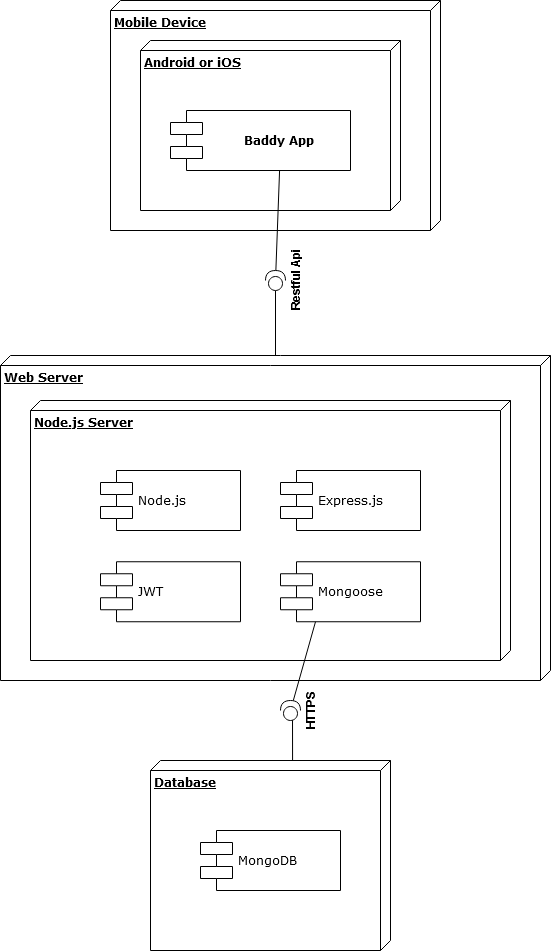

The diagram above was exported from draw.io. Its source (the exported page's mxGraphModel, read from the mxfile embedded in the PNG):
<mxGraphModel dx="1422" dy="791" grid="1" gridSize="10" guides="1" tooltips="1" connect="1" arrows="1" fold="1" page="1" pageScale="1" pageWidth="1100" pageHeight="850" background="#ffffff" math="0" shadow="0">
  <root>
    <mxCell id="0" />
    <mxCell id="1" parent="0" />
    <mxCell id="39150e848f15840c-2" value="&lt;div&gt;&lt;b&gt;Mobile Device&lt;/b&gt;&lt;/div&gt;&lt;div&gt;&lt;br&gt;&lt;/div&gt;" style="verticalAlign=top;align=left;spacingTop=8;spacingLeft=2;spacingRight=12;shape=cube;size=10;direction=south;fontStyle=4;html=1;rounded=0;shadow=0;comic=0;labelBackgroundColor=none;strokeWidth=1;fontFamily=Verdana;fontSize=12" parent="1" vertex="1">
      <mxGeometry x="530" y="70" width="330" height="230" as="geometry" />
    </mxCell>
    <mxCell id="39150e848f15840c-3" value="Web Server" style="verticalAlign=top;align=left;spacingTop=8;spacingLeft=2;spacingRight=12;shape=cube;size=10;direction=south;fontStyle=5;html=1;rounded=0;shadow=0;comic=0;labelBackgroundColor=none;strokeWidth=1;fontFamily=Verdana;fontSize=12" parent="1" vertex="1">
      <mxGeometry x="420" y="425" width="550" height="325" as="geometry" />
    </mxCell>
    <mxCell id="yaYrAHu9o_jCilGQIOys-1" value="&lt;b&gt;Android or iOS&lt;/b&gt;" style="verticalAlign=top;align=left;spacingTop=8;spacingLeft=2;spacingRight=12;shape=cube;size=10;direction=south;fontStyle=4;html=1;rounded=0;shadow=0;comic=0;labelBackgroundColor=none;strokeWidth=1;fontFamily=Verdana;fontSize=12" vertex="1" parent="1">
      <mxGeometry x="560" y="110" width="260" height="170" as="geometry" />
    </mxCell>
    <mxCell id="39150e848f15840c-7" value="&lt;div&gt;&lt;b&gt;Baddy App&lt;/b&gt;&lt;/div&gt;" style="shape=component;align=center;spacingLeft=36;rounded=0;shadow=0;comic=0;labelBackgroundColor=none;strokeWidth=1;fontFamily=Verdana;fontSize=12;html=1;" parent="1" vertex="1">
      <mxGeometry x="590" y="180" width="180" height="60" as="geometry" />
    </mxCell>
    <mxCell id="yaYrAHu9o_jCilGQIOys-8" style="rounded=0;orthogonalLoop=1;jettySize=auto;html=1;endArrow=none;endFill=0;" edge="1" parent="1" source="yaYrAHu9o_jCilGQIOys-3" target="39150e848f15840c-3">
      <mxGeometry relative="1" as="geometry" />
    </mxCell>
    <mxCell id="yaYrAHu9o_jCilGQIOys-9" style="rounded=0;orthogonalLoop=1;jettySize=auto;html=1;entryX=0.606;entryY=1;entryDx=0;entryDy=0;entryPerimeter=0;endArrow=none;endFill=0;" edge="1" parent="1" source="yaYrAHu9o_jCilGQIOys-3" target="39150e848f15840c-7">
      <mxGeometry relative="1" as="geometry" />
    </mxCell>
    <mxCell id="yaYrAHu9o_jCilGQIOys-3" value="Restful Api" style="shape=providedRequiredInterface;html=1;verticalLabelPosition=bottom;align=center;fontStyle=1;rotation=-90;labelPosition=center;verticalAlign=bottom;horizontal=1;" vertex="1" parent="1">
      <mxGeometry x="685" y="340" width="20" height="20" as="geometry" />
    </mxCell>
    <mxCell id="yaYrAHu9o_jCilGQIOys-10" value="&lt;div&gt;&lt;b&gt;Node.js Server&lt;/b&gt;&lt;/div&gt;" style="verticalAlign=top;align=left;spacingTop=8;spacingLeft=2;spacingRight=12;shape=cube;size=10;direction=south;fontStyle=4;html=1;rounded=0;shadow=0;comic=0;labelBackgroundColor=none;strokeWidth=1;fontFamily=Verdana;fontSize=12" vertex="1" parent="1">
      <mxGeometry x="450" y="470" width="480" height="260" as="geometry" />
    </mxCell>
    <mxCell id="39150e848f15840c-10" value="&lt;div&gt;Node.js&lt;/div&gt;" style="shape=component;align=left;spacingLeft=36;rounded=0;shadow=0;comic=0;labelBackgroundColor=none;strokeWidth=1;fontFamily=Verdana;fontSize=12;html=1;" parent="1" vertex="1">
      <mxGeometry x="520" y="540" width="140" height="60" as="geometry" />
    </mxCell>
    <mxCell id="yaYrAHu9o_jCilGQIOys-11" value="JWT" style="shape=component;align=left;spacingLeft=36;rounded=0;shadow=0;comic=0;labelBackgroundColor=none;strokeWidth=1;fontFamily=Verdana;fontSize=12;html=1;" vertex="1" parent="1">
      <mxGeometry x="520" y="631.25" width="140" height="60" as="geometry" />
    </mxCell>
    <mxCell id="yaYrAHu9o_jCilGQIOys-12" value="Express.js" style="shape=component;align=left;spacingLeft=36;rounded=0;shadow=0;comic=0;labelBackgroundColor=none;strokeWidth=1;fontFamily=Verdana;fontSize=12;html=1;" vertex="1" parent="1">
      <mxGeometry x="700" y="540" width="140" height="60" as="geometry" />
    </mxCell>
    <mxCell id="yaYrAHu9o_jCilGQIOys-15" style="rounded=0;orthogonalLoop=1;jettySize=auto;html=1;entryX=0.011;entryY=0.408;entryDx=0;entryDy=0;entryPerimeter=0;endArrow=none;endFill=0;" edge="1" parent="1" target="yaYrAHu9o_jCilGQIOys-14">
      <mxGeometry relative="1" as="geometry">
        <mxPoint x="712" y="780" as="sourcePoint" />
      </mxGeometry>
    </mxCell>
    <mxCell id="yaYrAHu9o_jCilGQIOys-13" value="Mongoose" style="shape=component;align=left;spacingLeft=36;rounded=0;shadow=0;comic=0;labelBackgroundColor=none;strokeWidth=1;fontFamily=Verdana;fontSize=12;html=1;" vertex="1" parent="1">
      <mxGeometry x="700" y="631.25" width="140" height="60" as="geometry" />
    </mxCell>
    <mxCell id="yaYrAHu9o_jCilGQIOys-14" value="Database" style="verticalAlign=top;align=left;spacingTop=8;spacingLeft=2;spacingRight=12;shape=cube;size=10;direction=south;fontStyle=5;html=1;rounded=0;shadow=0;comic=0;labelBackgroundColor=none;strokeWidth=1;fontFamily=Verdana;fontSize=12" vertex="1" parent="1">
      <mxGeometry x="570" y="830" width="240" height="190" as="geometry" />
    </mxCell>
    <mxCell id="yaYrAHu9o_jCilGQIOys-18" style="rounded=0;orthogonalLoop=1;jettySize=auto;html=1;endArrow=none;endFill=0;entryX=0.25;entryY=1;entryDx=0;entryDy=0;" edge="1" parent="1" source="yaYrAHu9o_jCilGQIOys-16" target="yaYrAHu9o_jCilGQIOys-13">
      <mxGeometry relative="1" as="geometry">
        <mxPoint x="805" y="691" as="targetPoint" />
      </mxGeometry>
    </mxCell>
    <mxCell id="yaYrAHu9o_jCilGQIOys-16" value="HTTPS" style="shape=providedRequiredInterface;html=1;verticalLabelPosition=bottom;align=center;rotation=-90;fontStyle=1" vertex="1" parent="1">
      <mxGeometry x="700" y="770" width="20" height="20" as="geometry" />
    </mxCell>
    <mxCell id="yaYrAHu9o_jCilGQIOys-19" value="MongoDB" style="shape=component;align=left;spacingLeft=36;rounded=0;shadow=0;comic=0;labelBackgroundColor=none;strokeWidth=1;fontFamily=Verdana;fontSize=12;html=1;" vertex="1" parent="1">
      <mxGeometry x="620" y="900" width="140" height="60" as="geometry" />
    </mxCell>
  </root>
</mxGraphModel>